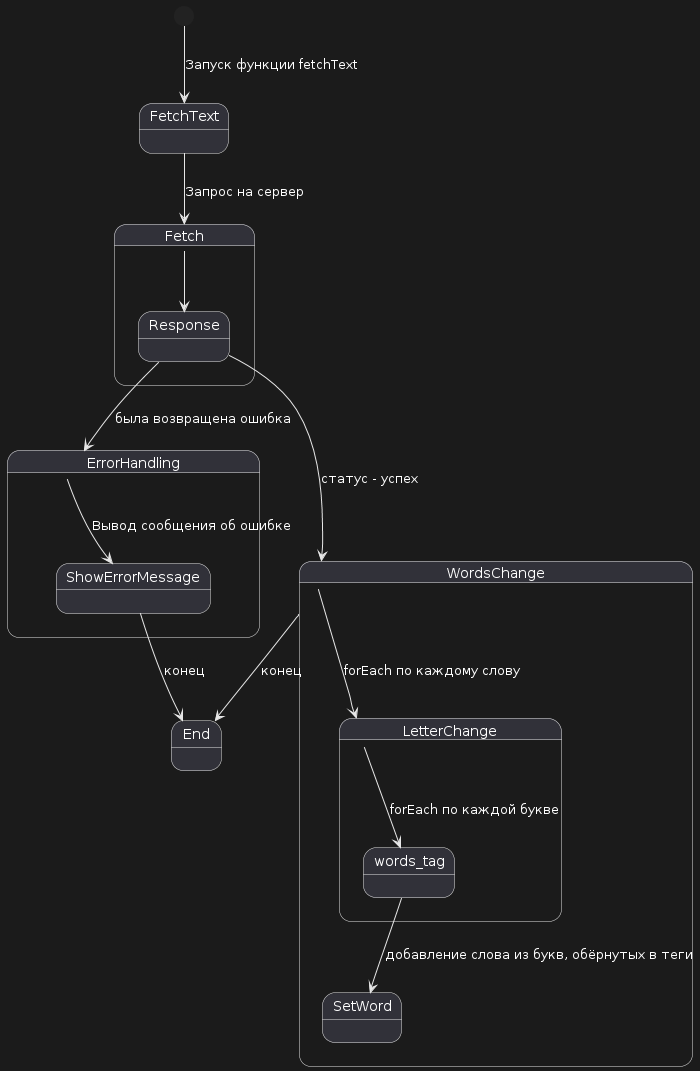

The diagram above was rendered by PlantUML. Its source (embedded in the PNG):
@startuml
[*] --> FetchText: Запуск функции fetchText

FetchText --> Fetch : Запрос на сервер

state Fetch {
  Fetch --> Response
}
Response --> ErrorHandling : была возвращена ошибка
Response --> WordsChange : статус - успех

state WordsChange {
  WordsChange --> LetterChange : forEach по каждому слову
  state LetterChange { 
   LetterChange --> words_tag : forEach по каждой букве
  }
  words_tag --> SetWord : добавление слова из букв, обёрнутых в теги
}



state ErrorHandling {
  ErrorHandling --> ShowErrorMessage: Вывод сообщения об ошибке
}

state ShowErrorMessage {
}

ShowErrorMessage --> End : конец
WordsChange --> End : конец
@enduml